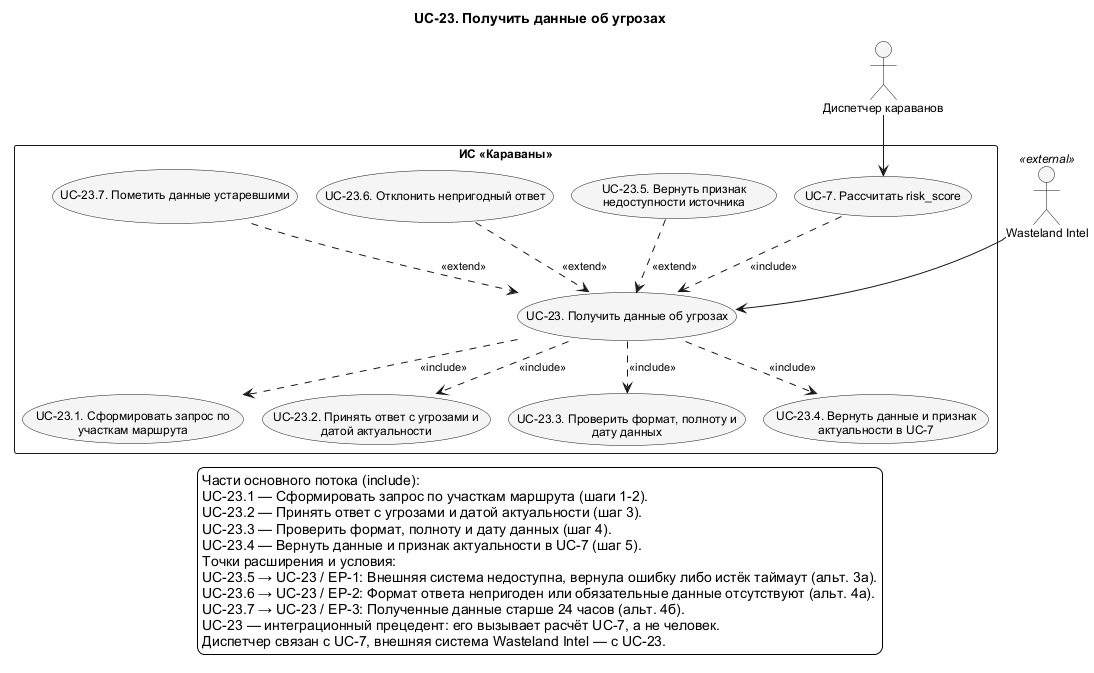

The diagram above was rendered by PlantUML. Its source (embedded in the PNG):
@startuml UC_23_Detail
!pragma layout smetana
skinparam shadowing false
skinparam defaultFontName Arial
skinparam defaultFontSize 12
skinparam backgroundColor white
skinparam nodesep 75
skinparam ranksep 100
skinparam ArrowFontSize 11
skinparam usecaseBackgroundColor #F5F5F5
skinparam activityBackgroundColor #F5F5F5
top to bottom direction
title UC-23. Получить данные об угрозах

actor "Диспетчер караванов" as Dispatcher
actor "Wasteland Intel" as WI <<external>>
rectangle "ИС «Караваны»" as SystemBoundary {
  usecase "UC-7. Рассчитать risk_score" as UC7
  usecase "UC-23. Получить данные об угрозах" as UC23
  usecase "UC-23.1. Сформировать запрос по\nучасткам маршрута" as UC23_1
  usecase "UC-23.2. Принять ответ с угрозами и\nдатой актуальности" as UC23_2
  usecase "UC-23.3. Проверить формат, полноту и\nдату данных" as UC23_3
  usecase "UC-23.4. Вернуть данные и признак\nактуальности в UC-7" as UC23_4
  usecase "UC-23.5. Вернуть признак\nнедоступности источника" as UC23_5
  usecase "UC-23.6. Отклонить непригодный ответ" as UC23_6
  usecase "UC-23.7. Пометить данные устаревшими" as UC23_7
}
' edge:R063
UC7 ..> UC23 : <<include>>
' edge:R239
UC23 ..> UC23_1 : <<include>>
' edge:R240
UC23 ..> UC23_2 : <<include>>
' edge:R241
UC23 ..> UC23_3 : <<include>>
' edge:R242
UC23 ..> UC23_4 : <<include>>
' edge:R243
UC23_5 ..> UC23 : <<extend>>
' edge:R244
UC23_6 ..> UC23 : <<extend>>
' edge:R245
UC23_7 ..> UC23 : <<extend>>
' edge:R007
Dispatcher --> UC7
' edge:R051
WI --> UC23
legend bottom
  Части основного потока (include):
  UC-23.1 — Сформировать запрос по участкам маршрута (шаги 1-2).
  UC-23.2 — Принять ответ с угрозами и датой актуальности (шаг 3).
  UC-23.3 — Проверить формат, полноту и дату данных (шаг 4).
  UC-23.4 — Вернуть данные и признак актуальности в UC-7 (шаг 5).
  Точки расширения и условия:
  UC-23.5 → UC-23 / EP-1: Внешняя система недоступна, вернула ошибку либо истёк таймаут (альт. 3а).
  UC-23.6 → UC-23 / EP-2: Формат ответа непригоден или обязательные данные отсутствуют (альт. 4а).
  UC-23.7 → UC-23 / EP-3: Полученные данные старше 24 часов (альт. 4б).
  UC-23 — интеграционный прецедент: его вызывает расчёт UC-7, а не человек.
  Диспетчер связан с UC-7, внешняя система Wasteland Intel — с UC-23.
endlegend
@enduml